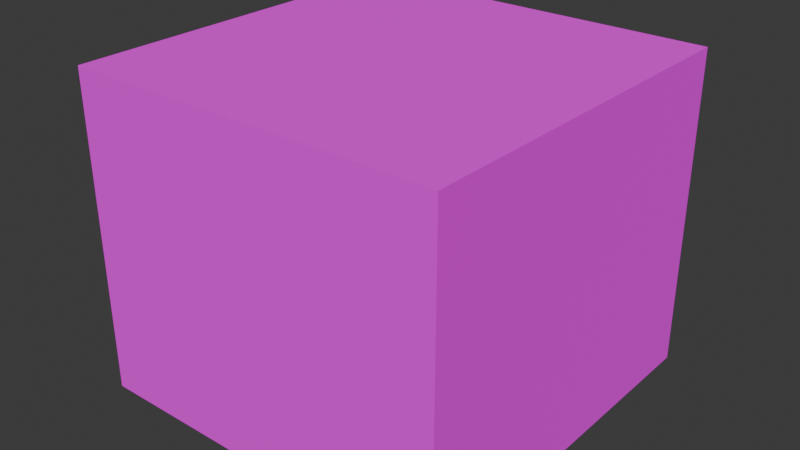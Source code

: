 # Source: blend_objects.blend  (saved by Blender 4.4.30; exported with 4.5.12 LTS)
import bpy
from mathutils import Matrix  # noqa: F401  (used for matrix-valued properties, if any)

bpy.ops.wm.read_factory_settings(use_empty=True)
scene = bpy.context.scene
scene.name = 'Scene'

# ---- collections
col_items = bpy.data.collections.new('items'); scene.collection.children.link(col_items)
col_buildings = bpy.data.collections.new('buildings'); scene.collection.children.link(col_buildings)
col_placeables = bpy.data.collections.new('placeables'); scene.collection.children.link(col_placeables)
col_plants = bpy.data.collections.new('plants'); scene.collection.children.link(col_plants)
col_fruits = bpy.data.collections.new('fruits'); scene.collection.children.link(col_fruits)

# ---- images (referenced by path relative to the original .blend; pixels are not part of the script)
import os
ASSET_DIR = os.environ.get("B2B_ASSET_DIR", "")  # directory of the original .blend (textures are referenced by path, not embedded)
HERE = os.path.dirname(os.path.abspath(__file__))  # packed textures are extracted next to this script under _unpacked/

def load_image(name, relpath, width, height, colorspace="sRGB"):
    """Load a texture the original file referenced (path relative to the .blend, or extracted next to this script)."""
    p = next((c for c in (os.path.join(HERE, relpath), os.path.join(ASSET_DIR, relpath)) if relpath and os.path.exists(c)), "")
    if p:
        img = bpy.data.images.load(p, check_existing=True)
        img.name = name
    else:  # same state as the original file: an image datablock whose file is absent (Cycles renders it pink)
        img = bpy.data.images.new(name, width, height)
        img.source = "FILE"
        img.filepath = "//" + (relpath or name)
    img.colorspace_settings.name = colorspace
    return img
img_spr_colors_texture_png = load_image('spr_colors_texture.png', 'spr_colors_texture.png', 1024, 1024, 'sRGB')

# ---- materials (node trees are filled in below, after node groups)
mat_material_colors = bpy.data.materials.new('material_colors')

# ---- material node trees
mat_material_colors.use_nodes = True; mat_material_colors.node_tree.nodes.clear()
_N = mat_material_colors.node_tree.nodes; _L = mat_material_colors.node_tree.links
n0 = _N.new('ShaderNodeBsdfPrincipled'); n0.name = 'Principled BSDF'; n0.location = (10, 300)
n0.inputs[2].default_value = 1.0
n1 = _N.new('ShaderNodeOutputMaterial'); n1.name = 'Material Output'; n1.location = (300, 300)
n2 = _N.new('ShaderNodeTexImage'); n2.name = 'Image Texture'; n2.location = (-280, 280)
n2.image = img_spr_colors_texture_png
n2.interpolation = 'Closest'
_L.new(n0.outputs[0], n1.inputs[0])
_L.new(n2.outputs[0], n0.inputs[0])
n1.is_active_output = True

# ---- world
world_world = bpy.data.worlds.new('World'); scene.world = world_world
world_world.use_nodes = True; world_world.node_tree.nodes.clear()
_N = world_world.node_tree.nodes; _L = world_world.node_tree.links
n0 = _N.new('ShaderNodeOutputWorld'); n0.name = 'World Output'; n0.location = (300, 300)
n1 = _N.new('ShaderNodeBackground'); n1.name = 'Background'; n1.location = (10, 300)
n1.inputs[0].default_value = (0.05088, 0.05088, 0.05088, 1.0)
_L.new(n1.outputs[0], n0.inputs[0])
n0.is_active_output = True
world_world.color = (0.05088, 0.05088, 0.05088)
world_world.sun_shadow_jitter_overblur = 0.0

# ---- meshes
me_cube_002 = bpy.data.meshes.new('Cube.002')
me_cube_002.from_pydata([(-2.0, -2.0, -0.2), (-2.0, -2.0, 0.0), (-2.0, 2.0, -0.2), (-2.0, 2.0, 0.0), (2.0, -2.0, -0.2), (2.0, -2.0, 0.0), (2.0, 2.0, -0.2), (2.0, 2.0, 0.0), (-2.0, 1.8, -0.2), (-2.0, 1.8, 0.0), (2.0, 1.8, -0.2), (2.0, 1.8, 0.0), (1.8, 2.0, -0.2), (1.8, 2.0, 0.0), (1.8, -2.0, -0.2), (1.8, -2.0, 0.0), (1.8, 1.8, 0.0), (1.8, 1.8, -0.2), (-2.0, -1.8, -0.2), (2.0, -1.8, 0.0), (-2.0, -1.8, 0.0), (2.0, -1.8, -0.2), (1.8, -1.8, 0.0), (1.8, -1.8, -0.2), (-2.0, 1.8, 3.0), (-2.0, 2.0, 3.0), (1.8, 2.0, 3.0), (2.0, 2.0, 3.0), (2.0, -1.8, 3.0), (2.0, -2.0, 3.0), (1.8, -2.0, 3.0), (-2.0, -2.0, 3.0), (2.0, 1.8, 3.0), (1.8, 1.8, 3.0), (1.8, -1.8, 3.0), (-2.0, -1.8, 3.0), (-2.0, 1.8, 3.2), (-2.0, 2.0, 3.2), (1.8, 2.0, 3.2), (2.0, 2.0, 3.2), (2.0, -1.8, 3.2), (2.0, -2.0, 3.2), (1.8, -2.0, 3.2), (-2.0, -2.0, 3.2), (2.0, 1.8, 3.2), (1.8, 1.8, 3.2), (1.8, -1.8, 3.2), (-2.0, -1.8, 3.2)], [], [(8, 9, 3, 2), (12, 13, 7, 6), (21, 19, 5, 4), (14, 15, 1, 0), (23, 21, 4, 14), (5, 19, 28, 29), (1, 15, 30, 31), (12, 6, 10, 17), (6, 7, 11, 10), (18, 20, 9, 8), (2, 12, 17, 8), (13, 3, 25, 26), (9, 16, 33, 24), (18, 23, 14, 0), (4, 5, 15, 14), (2, 3, 13, 12), (8, 17, 23, 18), (22, 20, 35, 34), (0, 1, 20, 18), (16, 9, 20, 22), (17, 10, 21, 23), (10, 11, 19, 21), (34, 35, 47, 46), (24, 33, 45, 36), (27, 26, 38, 39), (28, 32, 44, 40), (32, 27, 39, 44), (11, 7, 27, 32), (7, 13, 26, 27), (16, 22, 34, 33), (3, 9, 24, 25), (19, 11, 32, 28), (15, 5, 29, 30), (20, 1, 31, 35), (46, 47, 43, 42), (38, 37, 36, 45), (39, 38, 45, 44), (40, 46, 42, 41), (44, 45, 46, 40), (35, 31, 43, 47), (29, 28, 40, 41), (26, 25, 37, 38), (33, 34, 46, 45), (31, 30, 42, 43), (25, 24, 36, 37), (30, 29, 41, 42), (36, 47, 46, 45), (24, 35, 34, 33), (47, 36, 24, 35)])
_uv = me_cube_002.uv_layers.new(name='UVMap')
_uv.uv.foreach_set('vector', [0.007812, 0.8828, 0.1172, 0.8828, 0.1172, 0.9922, 0.007812, 0.9922, 0.007812, 0.8828, 0.1172, 0.8828, 0.1172, 0.9922, 0.007812, 0.9922, 0.007812, 0.8828, 0.1172, 0.8828, 0.1172, 0.9922, 0.007812, 0.9922, 0.007812, 0.8828, 0.1172, 0.8828, 0.1172, 0.9922, 0.007812, 0.9922, 0.007812, 0.8828, 0.1172, 0.8828, 0.1172, 0.9922, 0.007812, 0.9922, 0.007812, 0.8828, 0.1172, 0.8828, 0.1172, 0.9922, 0.007812, 0.9922, 0.007812, 0.8828, 0.1172, 0.8828, 0.1172, 0.9922, 0.007812, 0.9922, 0.007812, 0.8828, 0.1172, 0.8828, 0.1172, 0.9922, 0.007812, 0.9922, 0.007812, 0.8828, 0.1172, 0.8828, 0.1172, 0.9922, 0.007812, 0.9922, 0.007812, 0.8828, 0.1172, 0.8828, 0.1172, 0.9922, 0.007812, 0.9922, 0.007812, 0.8828, 0.1172, 0.8828, 0.1172, 0.9922, 0.007812, 0.9922, 0.007812, 0.8828, 0.1172, 0.8828, 0.1172, 0.9922, 0.007812, 0.9922, 0.007812, 0.8828, 0.1172, 0.8828, 0.1172, 0.9922, 0.007812, 0.9922, 0.007812, 0.8828, 0.1172, 0.8828, 0.1172, 0.9922, 0.007812, 0.9922, 0.007812, 0.8828, 0.1172, 0.8828, 0.1172, 0.9922, 0.007812, 0.9922, 0.007812, 0.8828, 0.1172, 0.8828, 0.1172, 0.9922, 0.007812, 0.9922, 0.007812, 0.8828, 0.1172, 0.8828, 0.1172, 0.9922, 0.007812, 0.9922, 0.007812, 0.8828, 0.1172, 0.8828, 0.1172, 0.9922, 0.007812, 0.9922, 0.007812, 0.8828, 0.1172, 0.8828, 0.1172, 0.9922, 0.007812, 0.9922, 0.007812, 0.8828, 0.1172, 0.8828, 0.1172, 0.9922, 0.007812, 0.9922, 0.007812, 0.8828, 0.1172, 0.8828, 0.1172, 0.9922, 0.007812, 0.9922, 0.007812, 0.8828, 0.1172, 0.8828, 0.1172, 0.9922, 0.007812, 0.9922, 0.007812, 0.8828, 0.1172, 0.8828, 0.1172, 0.9922, 0.007812, 0.9922, 0.007812, 0.8828, 0.1172, 0.8828, 0.1172, 0.9922, 0.007812, 0.9922, 0.007812, 0.8828, 0.1172, 0.8828, 0.1172, 0.9922, 0.007812, 0.9922, 0.007812, 0.8828, 0.1172, 0.8828, 0.1172, 0.9922, 0.007812, 0.9922, 0.007812, 0.8828, 0.1172, 0.8828, 0.1172, 0.9922, 0.007812, 0.9922, 0.007812, 0.8828, 0.1172, 0.8828, 0.1172, 0.9922, 0.007812, 0.9922, 0.007812, 0.8828, 0.1172, 0.8828, 0.1172, 0.9922, 0.007812, 0.9922, 0.007812, 0.8828, 0.1172, 0.8828, 0.1172, 0.9922, 0.007812, 0.9922, 0.007812, 0.8828, 0.1172, 0.8828, 0.1172, 0.9922, 0.007812, 0.9922, 0.007812, 0.8828, 0.1172, 0.8828, 0.1172, 0.9922, 0.007812, 0.9922, 0.007812, 0.8828, 0.1172, 0.8828, 0.1172, 0.9922, 0.007812, 0.9922, 0.007812, 0.8828, 0.1172, 0.8828, 0.1172, 0.9922, 0.007812, 0.9922, 0.007812, 0.8828, 0.1172, 0.8828, 0.1172, 0.9922, 0.007812, 0.9922, 0.007812, 0.8828, 0.1172, 0.8828, 0.1172, 0.9922, 0.007812, 0.9922, 0.007812, 0.8828, 0.1172, 0.8828, 0.1172, 0.9922, 0.007812, 0.9922, 0.007812, 0.8828, 0.1172, 0.8828, 0.1172, 0.9922, 0.007812, 0.9922, 0.007812, 0.8828, 0.1172, 0.8828, 0.1172, 0.9922, 0.007812, 0.9922, 0.007812, 0.8828, 0.1172, 0.8828, 0.1172, 0.9922, 0.007812, 0.9922, 0.007812, 0.8828, 0.1172, 0.8828, 0.1172, 0.9922, 0.007812, 0.9922, 0.007812, 0.8828, 0.1172, 0.8828, 0.1172, 0.9922, 0.007812, 0.9922, 0.007812, 0.8828, 0.1172, 0.8828, 0.1172, 0.9922, 0.007812, 0.9922, 0.007812, 0.8828, 0.1172, 0.8828, 0.1172, 0.9922, 0.007812, 0.9922, 0.007812, 0.8828, 0.1172, 0.8828, 0.1172, 0.9922, 0.007812, 0.9922, 0.007812, 0.8828, 0.1172, 0.8828, 0.1172, 0.9922, 0.007812, 0.9922, 0.007812, 0.8828, 0.1172, 0.8828, 0.1172, 0.9922, 0.007812, 0.9922, 0.007812, 0.8828, 0.1172, 0.8828, 0.1172, 0.9922, 0.007812, 0.9922, 0.007812, 0.8828, 0.1172, 0.8828, 0.1172, 0.9922, 0.007812, 0.9922])
me_cube_002.materials.append(mat_material_colors)
me_cube_002.update()
me_cube_003 = bpy.data.meshes.new('Cube.003')
me_cube_003.from_pydata([(-0.5, -0.5, 0.0), (-0.5, -0.5, 0.2), (-0.5, 0.5, 0.0), (-0.5, 0.5, 0.2), (0.5, -0.5, 0.0), (0.5, -0.5, 0.2), (0.5, 0.5, 0.0), (0.5, 0.5, 0.2), (-0.4, 0.5, 0.0), (-0.4, 0.5, 0.2), (-0.4, -0.5, 0.0), (-0.4, -0.5, 0.2), (0.4, 0.5, 0.2), (0.4, -0.5, 0.0), (0.4, 0.5, 0.0), (0.4, -0.5, 0.2), (-0.5, 0.4, 0.0), (-0.5, 0.4, 0.2), (0.5, 0.4, 0.0), (0.5, 0.4, 0.2), (-0.4, 0.4, 0.2), (-0.4, 0.4, 0.0), (0.4, 0.4, 0.2), (0.4, 0.4, 0.0), (-0.5, -0.4, 7.451e-09), (0.5, -0.4, 0.2), (-0.4, -0.4, 0.2), (-0.4, -0.4, 7.451e-09), (0.4, -0.4, 0.2), (0.4, -0.4, 7.451e-09), (-0.5, -0.4, 0.2), (0.5, -0.4, 7.451e-09)], [], [(16, 17, 3, 2), (14, 12, 7, 6), (31, 25, 5, 4), (10, 11, 1, 0), (29, 31, 4, 13), (26, 30, 1, 11), (28, 26, 11, 15), (24, 27, 10, 0), (13, 15, 11, 10), (2, 3, 9, 8), (4, 5, 15, 13), (25, 28, 15, 5), (27, 29, 13, 10), (8, 9, 12, 14), (8, 14, 23, 21), (7, 12, 22, 19), (2, 8, 21, 16), (12, 9, 20, 22), (9, 3, 17, 20), (14, 6, 18, 23), (6, 7, 19, 18), (24, 30, 17, 16), (0, 1, 30, 24), (21, 23, 29, 27), (19, 22, 28, 25), (16, 21, 27, 24), (22, 20, 26, 28), (20, 17, 30, 26), (23, 18, 31, 29), (18, 19, 25, 31)])
_uv = me_cube_003.uv_layers.new(name='UVMap')
_uv.uv.foreach_set('vector', [0.1328, 0.8828, 0.2422, 0.8828, 0.2422, 0.9922, 0.1328, 0.9922, 0.1328, 0.8828, 0.2422, 0.8828, 0.2422, 0.9922, 0.1328, 0.9922, 0.1328, 0.8828, 0.2422, 0.8828, 0.2422, 0.9922, 0.1328, 0.9922, 0.1328, 0.8828, 0.2422, 0.8828, 0.2422, 0.9922, 0.1328, 0.9922, 0.1328, 0.8828, 0.2422, 0.8828, 0.2422, 0.9922, 0.1328, 0.9922, 0.1328, 0.8828, 0.2422, 0.8828, 0.2422, 0.9922, 0.1328, 0.9922, 0.1328, 0.8828, 0.2422, 0.8828, 0.2422, 0.9922, 0.1328, 0.9922, 0.1328, 0.8828, 0.2422, 0.8828, 0.2422, 0.9922, 0.1328, 0.9922, 0.1328, 0.8828, 0.2422, 0.8828, 0.2422, 0.9922, 0.1328, 0.9922, 0.1328, 0.8828, 0.2422, 0.8828, 0.2422, 0.9922, 0.1328, 0.9922, 0.1328, 0.8828, 0.2422, 0.8828, 0.2422, 0.9922, 0.1328, 0.9922, 0.1328, 0.8828, 0.2422, 0.8828, 0.2422, 0.9922, 0.1328, 0.9922, 0.1328, 0.8828, 0.2422, 0.8828, 0.2422, 0.9922, 0.1328, 0.9922, 0.1328, 0.8828, 0.2422, 0.8828, 0.2422, 0.9922, 0.1328, 0.9922, 0.1328, 0.8828, 0.2422, 0.8828, 0.2422, 0.9922, 0.1328, 0.9922, 0.1328, 0.8828, 0.2422, 0.8828, 0.2422, 0.9922, 0.1328, 0.9922, 0.1328, 0.8828, 0.2422, 0.8828, 0.2422, 0.9922, 0.1328, 0.9922, 0.1328, 0.8828, 0.2422, 0.8828, 0.2422, 0.9922, 0.1328, 0.9922, 0.1328, 0.8828, 0.2422, 0.8828, 0.2422, 0.9922, 0.1328, 0.9922, 0.1328, 0.8828, 0.2422, 0.8828, 0.2422, 0.9922, 0.1328, 0.9922, 0.1328, 0.8828, 0.2422, 0.8828, 0.2422, 0.9922, 0.1328, 0.9922, 0.1328, 0.8828, 0.2422, 0.8828, 0.2422, 0.9922, 0.1328, 0.9922, 0.1328, 0.8828, 0.2422, 0.8828, 0.2422, 0.9922, 0.1328, 0.9922, 0.1328, 0.8828, 0.2422, 0.8828, 0.2422, 0.9922, 0.1328, 0.9922, 0.1328, 0.8828, 0.2422, 0.8828, 0.2422, 0.9922, 0.1328, 0.9922, 0.1328, 0.8828, 0.2422, 0.8828, 0.2422, 0.9922, 0.1328, 0.9922, 0.3828, 0.7578, 0.4922, 0.7578, 0.4922, 0.8672, 0.3828, 0.8672, 0.1328, 0.8828, 0.2422, 0.8828, 0.2422, 0.9922, 0.1328, 0.9922, 0.1328, 0.8828, 0.2422, 0.8828, 0.2422, 0.9922, 0.1328, 0.9922, 0.1328, 0.8828, 0.2422, 0.8828, 0.2422, 0.9922, 0.1328, 0.9922])
me_cube_003.materials.append(mat_material_colors)
me_cube_003.update()
me_cube_004 = bpy.data.meshes.new('Cube.004')
me_cube_004.from_pydata([(-0.5, -0.5, 0.0), (-0.5, -0.5, 0.2), (-0.5, 0.5, 0.0), (-0.5, 0.5, 0.2), (0.5, -0.5, 0.0), (0.5, -0.5, 0.2), (0.5, 0.5, 0.0), (0.5, 0.5, 0.2), (-0.4, 0.5, 0.0), (-0.4, 0.5, 0.2), (-0.4, -0.5, 0.0), (-0.4, -0.5, 0.2), (0.4, 0.5, 0.2), (0.4, -0.5, 0.0), (0.4, 0.5, 0.0), (0.4, -0.5, 0.2), (-0.5, 0.4, 0.0), (-0.5, 0.4, 0.2), (0.5, 0.4, 0.0), (0.5, 0.4, 0.2), (-0.4, 0.4, 0.2), (-0.4, 0.4, 0.0), (0.4, 0.4, 0.2), (0.4, 0.4, 0.0), (-0.5, -0.4, 7.451e-09), (0.5, -0.4, 0.2), (-0.4, -0.4, 0.2), (-0.4, -0.4, 7.451e-09), (0.4, -0.4, 0.2), (0.4, -0.4, 7.451e-09), (-0.5, -0.4, 0.2), (0.5, -0.4, 7.451e-09)], [], [(16, 17, 3, 2), (14, 12, 7, 6), (31, 25, 5, 4), (10, 11, 1, 0), (29, 31, 4, 13), (26, 30, 1, 11), (28, 26, 11, 15), (24, 27, 10, 0), (13, 15, 11, 10), (2, 3, 9, 8), (4, 5, 15, 13), (25, 28, 15, 5), (27, 29, 13, 10), (8, 9, 12, 14), (8, 14, 23, 21), (7, 12, 22, 19), (2, 8, 21, 16), (12, 9, 20, 22), (9, 3, 17, 20), (14, 6, 18, 23), (6, 7, 19, 18), (24, 30, 17, 16), (0, 1, 30, 24), (21, 23, 29, 27), (19, 22, 28, 25), (16, 21, 27, 24), (22, 20, 26, 28), (20, 17, 30, 26), (23, 18, 31, 29), (18, 19, 25, 31)])
_uv = me_cube_004.uv_layers.new(name='UVMap')
_uv.uv.foreach_set('vector', [0.1328, 0.7578, 0.2422, 0.7578, 0.2422, 0.8672, 0.1328, 0.8672, 0.1328, 0.7578, 0.2422, 0.7578, 0.2422, 0.8672, 0.1328, 0.8672, 0.1328, 0.7578, 0.2422, 0.7578, 0.2422, 0.8672, 0.1328, 0.8672, 0.1328, 0.7578, 0.2422, 0.7578, 0.2422, 0.8672, 0.1328, 0.8672, 0.1328, 0.7578, 0.2422, 0.7578, 0.2422, 0.8672, 0.1328, 0.8672, 0.1328, 0.7578, 0.2422, 0.7578, 0.2422, 0.8672, 0.1328, 0.8672, 0.1328, 0.7578, 0.2422, 0.7578, 0.2422, 0.8672, 0.1328, 0.8672, 0.1328, 0.7578, 0.2422, 0.7578, 0.2422, 0.8672, 0.1328, 0.8672, 0.1328, 0.7578, 0.2422, 0.7578, 0.2422, 0.8672, 0.1328, 0.8672, 0.1328, 0.7578, 0.2422, 0.7578, 0.2422, 0.8672, 0.1328, 0.8672, 0.1328, 0.7578, 0.2422, 0.7578, 0.2422, 0.8672, 0.1328, 0.8672, 0.1328, 0.7578, 0.2422, 0.7578, 0.2422, 0.8672, 0.1328, 0.8672, 0.1328, 0.7578, 0.2422, 0.7578, 0.2422, 0.8672, 0.1328, 0.8672, 0.1328, 0.7578, 0.2422, 0.7578, 0.2422, 0.8672, 0.1328, 0.8672, 0.1328, 0.7578, 0.2422, 0.7578, 0.2422, 0.8672, 0.1328, 0.8672, 0.1328, 0.7578, 0.2422, 0.7578, 0.2422, 0.8672, 0.1328, 0.8672, 0.1328, 0.7578, 0.2422, 0.7578, 0.2422, 0.8672, 0.1328, 0.8672, 0.1328, 0.7578, 0.2422, 0.7578, 0.2422, 0.8672, 0.1328, 0.8672, 0.1328, 0.7578, 0.2422, 0.7578, 0.2422, 0.8672, 0.1328, 0.8672, 0.1328, 0.7578, 0.2422, 0.7578, 0.2422, 0.8672, 0.1328, 0.8672, 0.1328, 0.7578, 0.2422, 0.7578, 0.2422, 0.8672, 0.1328, 0.8672, 0.1328, 0.7578, 0.2422, 0.7578, 0.2422, 0.8672, 0.1328, 0.8672, 0.1328, 0.7578, 0.2422, 0.7578, 0.2422, 0.8672, 0.1328, 0.8672, 0.1328, 0.7578, 0.2422, 0.7578, 0.2422, 0.8672, 0.1328, 0.8672, 0.1328, 0.7578, 0.2422, 0.7578, 0.2422, 0.8672, 0.1328, 0.8672, 0.1328, 0.7578, 0.2422, 0.7578, 0.2422, 0.8672, 0.1328, 0.8672, 0.007812, 0.7578, 0.1172, 0.7578, 0.1172, 0.8672, 0.007812, 0.8672, 0.1328, 0.7578, 0.2422, 0.7578, 0.2422, 0.8672, 0.1328, 0.8672, 0.1328, 0.7578, 0.2422, 0.7578, 0.2422, 0.8672, 0.1328, 0.8672, 0.1328, 0.7578, 0.2422, 0.7578, 0.2422, 0.8672, 0.1328, 0.8672])
me_cube_004.materials.append(mat_material_colors)
me_cube_004.update()

# ---- objects
ob_safe_zone = bpy.data.objects.new('safe_zone', me_cube_002)
ob_plant_pot = bpy.data.objects.new('plant_pot', me_cube_003)
ob_plant_pot_red = bpy.data.objects.new('plant_pot_red', me_cube_004)

# ---- transforms, parenting, visibility, modifiers, constraints
ob_safe_zone.location = (0.0, 0.0, 0.0)
ob_plant_pot.location = (0.0, 0.0, 0.0)
ob_plant_pot_red.location = (0.0, 0.0, 0.0)

# ---- collection membership
col_buildings.objects.link(ob_safe_zone)
col_placeables.objects.link(ob_plant_pot)
col_placeables.objects.link(ob_plant_pot_red)

# ---- scene / render settings (as saved in the file)
scene.frame_start = 1; scene.frame_end = 250; scene.frame_set(1)
scene.render.engine = 'BLENDER_EEVEE_NEXT'
bpy.context.view_layer.update()

# ---- added for rendering (the .blend has no active camera and no usable light): camera, sun
cam_auto = bpy.data.cameras.new('AutoCamera')
cam_auto.lens = 50.0
cam_auto.sensor_width = 36.0
cam_auto.clip_end = 1000.0
ob_auto_camera = bpy.data.objects.new('AutoCamera', cam_auto)
scene.collection.objects.link(ob_auto_camera)
ob_auto_camera.location = (6.10648, -7.32778, 6.38519)
ob_auto_camera.rotation_euler = (1.09748, -7.21219e-08, 0.694738)
scene.camera = ob_auto_camera
light_auto_sun = bpy.data.lights.new('AutoSun', 'SUN')
light_auto_sun.energy = 3.0
light_auto_sun.angle = 0.0523599
ob_auto_sun = bpy.data.objects.new('AutoSun', light_auto_sun)
scene.collection.objects.link(ob_auto_sun)
ob_auto_sun.rotation_euler = (0.872665, 0.174533, 0.523599)
bpy.context.view_layer.update()
